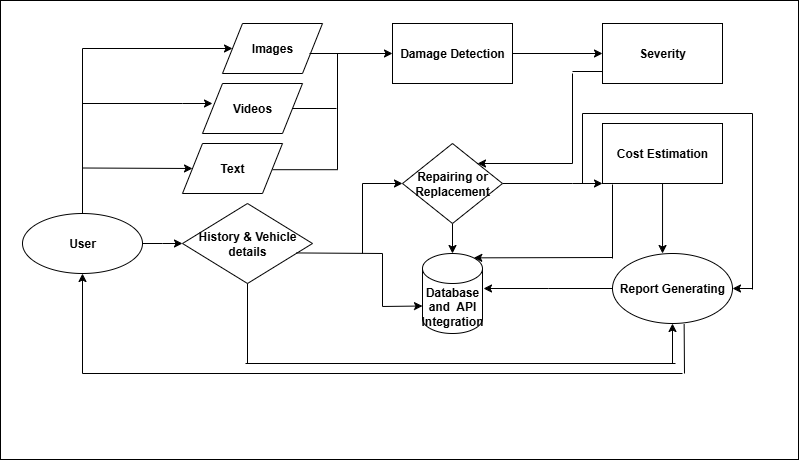

The diagram above was exported from draw.io. Its source (the exported page's mxGraphModel, read from the mxfile embedded in the PNG):
<mxGraphModel dx="1042" dy="562" grid="0" gridSize="10" guides="1" tooltips="1" connect="1" arrows="1" fold="1" page="1" pageScale="1" pageWidth="850" pageHeight="1100" background="light-dark(#FFFFFF,#FFFFFF)" math="0" shadow="0" adaptiveColors="none">
  <root>
    <mxCell id="0" />
    <mxCell id="1" parent="0" />
    <mxCell id="jiEhvdEGGCfsYhaUstnV-1" value="&lt;b&gt;User&lt;/b&gt;" style="ellipse;whiteSpace=wrap;html=1;labelBackgroundColor=none;rounded=0;" parent="1" vertex="1">
      <mxGeometry x="40" y="260" width="120" height="60" as="geometry" />
    </mxCell>
    <mxCell id="jiEhvdEGGCfsYhaUstnV-4" value="&lt;b&gt;Images&lt;/b&gt;" style="shape=parallelogram;perimeter=parallelogramPerimeter;whiteSpace=wrap;html=1;fixedSize=1;labelBackgroundColor=none;rounded=0;" parent="1" vertex="1">
      <mxGeometry x="240" y="70" width="100" height="50" as="geometry" />
    </mxCell>
    <mxCell id="jiEhvdEGGCfsYhaUstnV-66" style="edgeStyle=orthogonalEdgeStyle;rounded=0;orthogonalLoop=1;jettySize=auto;html=1;entryX=0;entryY=0.5;entryDx=0;entryDy=0;labelBackgroundColor=none;fontColor=default;" parent="1" target="jiEhvdEGGCfsYhaUstnV-7" edge="1">
      <mxGeometry relative="1" as="geometry">
        <mxPoint x="390" y="100" as="targetPoint" />
        <mxPoint x="290" y="216.2" as="sourcePoint" />
        <Array as="points">
          <mxPoint x="355" y="216" />
          <mxPoint x="355" y="100" />
        </Array>
      </mxGeometry>
    </mxCell>
    <mxCell id="jiEhvdEGGCfsYhaUstnV-5" value="&lt;b&gt;Videos&lt;/b&gt;" style="shape=parallelogram;perimeter=parallelogramPerimeter;whiteSpace=wrap;html=1;fixedSize=1;labelBackgroundColor=none;rounded=0;" parent="1" vertex="1">
      <mxGeometry x="220" y="130" width="100" height="50" as="geometry" />
    </mxCell>
    <mxCell id="jiEhvdEGGCfsYhaUstnV-6" value="&lt;b&gt;Text&lt;/b&gt;" style="shape=parallelogram;perimeter=parallelogramPerimeter;whiteSpace=wrap;html=1;fixedSize=1;labelBackgroundColor=none;rounded=0;" parent="1" vertex="1">
      <mxGeometry x="200" y="190" width="100" height="50" as="geometry" />
    </mxCell>
    <mxCell id="jiEhvdEGGCfsYhaUstnV-75" style="edgeStyle=orthogonalEdgeStyle;rounded=0;orthogonalLoop=1;jettySize=auto;html=1;exitX=1;exitY=0.5;exitDx=0;exitDy=0;entryX=0;entryY=0.5;entryDx=0;entryDy=0;labelBackgroundColor=none;fontColor=default;" parent="1" source="jiEhvdEGGCfsYhaUstnV-7" target="jiEhvdEGGCfsYhaUstnV-8" edge="1">
      <mxGeometry relative="1" as="geometry" />
    </mxCell>
    <mxCell id="jiEhvdEGGCfsYhaUstnV-7" value="&lt;b&gt;Damage Detection&lt;/b&gt;" style="rounded=0;whiteSpace=wrap;html=1;labelBackgroundColor=none;" parent="1" vertex="1">
      <mxGeometry x="410" y="70" width="120" height="60" as="geometry" />
    </mxCell>
    <mxCell id="jiEhvdEGGCfsYhaUstnV-8" value="&lt;b&gt;Severity&lt;/b&gt;" style="rounded=0;whiteSpace=wrap;html=1;labelBackgroundColor=none;" parent="1" vertex="1">
      <mxGeometry x="620" y="70" width="120" height="60" as="geometry" />
    </mxCell>
    <mxCell id="jiEhvdEGGCfsYhaUstnV-11" value="&lt;b&gt;Cost Estimation&lt;/b&gt;" style="rounded=0;whiteSpace=wrap;html=1;labelBackgroundColor=none;" parent="1" vertex="1">
      <mxGeometry x="620" y="170" width="120" height="60" as="geometry" />
    </mxCell>
    <mxCell id="jiEhvdEGGCfsYhaUstnV-14" value="&lt;b&gt;History &amp;amp; Vehicle details&lt;/b&gt;" style="rhombus;whiteSpace=wrap;html=1;labelBackgroundColor=none;rounded=0;" parent="1" vertex="1">
      <mxGeometry x="200" y="250" width="130" height="80" as="geometry" />
    </mxCell>
    <mxCell id="jiEhvdEGGCfsYhaUstnV-15" value="&lt;b&gt;Database and&amp;nbsp; API Integration&lt;/b&gt;" style="shape=cylinder3;whiteSpace=wrap;html=1;boundedLbl=1;backgroundOutline=1;size=15;labelBackgroundColor=none;rounded=0;" parent="1" vertex="1">
      <mxGeometry x="440" y="300" width="60" height="80" as="geometry" />
    </mxCell>
    <mxCell id="jiEhvdEGGCfsYhaUstnV-138" style="edgeStyle=orthogonalEdgeStyle;rounded=0;orthogonalLoop=1;jettySize=auto;html=1;exitX=0;exitY=0.5;exitDx=0;exitDy=0;labelBackgroundColor=none;fontColor=default;" parent="1" source="jiEhvdEGGCfsYhaUstnV-16" edge="1">
      <mxGeometry relative="1" as="geometry">
        <mxPoint x="501" y="335" as="targetPoint" />
        <mxPoint x="621" y="335" as="sourcePoint" />
      </mxGeometry>
    </mxCell>
    <mxCell id="jiEhvdEGGCfsYhaUstnV-16" value="&lt;b&gt;Report Generating&lt;/b&gt;" style="ellipse;whiteSpace=wrap;html=1;labelBackgroundColor=none;rounded=0;" parent="1" vertex="1">
      <mxGeometry x="630" y="300" width="120" height="70" as="geometry" />
    </mxCell>
    <mxCell id="jiEhvdEGGCfsYhaUstnV-36" value="" style="endArrow=classic;html=1;rounded=0;entryX=0;entryY=0.5;entryDx=0;entryDy=0;labelBackgroundColor=none;fontColor=default;" parent="1" target="jiEhvdEGGCfsYhaUstnV-4" edge="1">
      <mxGeometry relative="1" as="geometry">
        <mxPoint x="100" y="260" as="sourcePoint" />
        <mxPoint x="230" y="92" as="targetPoint" />
        <Array as="points">
          <mxPoint x="100" y="95" />
        </Array>
      </mxGeometry>
    </mxCell>
    <mxCell id="jiEhvdEGGCfsYhaUstnV-44" value="" style="endArrow=classic;html=1;rounded=0;labelBackgroundColor=none;fontColor=default;" parent="1" edge="1">
      <mxGeometry relative="1" as="geometry">
        <mxPoint x="100" y="150" as="sourcePoint" />
        <mxPoint x="230" y="150" as="targetPoint" />
        <Array as="points">
          <mxPoint x="200" y="150" />
        </Array>
      </mxGeometry>
    </mxCell>
    <mxCell id="jiEhvdEGGCfsYhaUstnV-54" value="" style="endArrow=classic;html=1;rounded=0;entryX=0;entryY=0.5;entryDx=0;entryDy=0;labelBackgroundColor=none;fontColor=default;" parent="1" target="jiEhvdEGGCfsYhaUstnV-6" edge="1">
      <mxGeometry relative="1" as="geometry">
        <mxPoint x="100" y="214.5" as="sourcePoint" />
        <mxPoint x="210" y="210" as="targetPoint" />
      </mxGeometry>
    </mxCell>
    <mxCell id="jiEhvdEGGCfsYhaUstnV-70" value="" style="endArrow=none;html=1;rounded=0;labelBackgroundColor=none;fontColor=default;" parent="1" source="jiEhvdEGGCfsYhaUstnV-5" edge="1">
      <mxGeometry width="50" height="50" relative="1" as="geometry">
        <mxPoint x="314" y="155" as="sourcePoint" />
        <mxPoint x="354" y="155" as="targetPoint" />
      </mxGeometry>
    </mxCell>
    <mxCell id="jiEhvdEGGCfsYhaUstnV-73" value="" style="endArrow=none;html=1;rounded=0;exitX=0.8;exitY=0.6;exitDx=0;exitDy=0;exitPerimeter=0;labelBackgroundColor=none;fontColor=default;" parent="1" edge="1">
      <mxGeometry width="50" height="50" relative="1" as="geometry">
        <mxPoint x="327" y="100" as="sourcePoint" />
        <mxPoint x="377" y="100" as="targetPoint" />
      </mxGeometry>
    </mxCell>
    <mxCell id="jiEhvdEGGCfsYhaUstnV-74" style="edgeStyle=orthogonalEdgeStyle;rounded=0;orthogonalLoop=1;jettySize=auto;html=1;exitX=1;exitY=0.5;exitDx=0;exitDy=0;labelBackgroundColor=none;fontColor=default;" parent="1" source="jiEhvdEGGCfsYhaUstnV-1" edge="1">
      <mxGeometry relative="1" as="geometry">
        <mxPoint x="200" y="290" as="targetPoint" />
      </mxGeometry>
    </mxCell>
    <mxCell id="jiEhvdEGGCfsYhaUstnV-84" value="" style="endArrow=none;html=1;rounded=0;exitX=0.877;exitY=0.618;exitDx=0;exitDy=0;exitPerimeter=0;labelBackgroundColor=none;fontColor=default;" parent="1" source="jiEhvdEGGCfsYhaUstnV-14" edge="1">
      <mxGeometry width="50" height="50" relative="1" as="geometry">
        <mxPoint x="330" y="300" as="sourcePoint" />
        <mxPoint x="400" y="300" as="targetPoint" />
      </mxGeometry>
    </mxCell>
    <mxCell id="jiEhvdEGGCfsYhaUstnV-85" value="" style="endArrow=none;html=1;rounded=0;labelBackgroundColor=none;fontColor=default;" parent="1" edge="1">
      <mxGeometry width="50" height="50" relative="1" as="geometry">
        <mxPoint x="380" y="300" as="sourcePoint" />
        <mxPoint x="380" y="230" as="targetPoint" />
      </mxGeometry>
    </mxCell>
    <mxCell id="jiEhvdEGGCfsYhaUstnV-87" value="" style="endArrow=none;html=1;rounded=0;labelBackgroundColor=none;fontColor=default;" parent="1" edge="1">
      <mxGeometry width="50" height="50" relative="1" as="geometry">
        <mxPoint x="400" y="300" as="sourcePoint" />
        <mxPoint x="400" y="353" as="targetPoint" />
      </mxGeometry>
    </mxCell>
    <mxCell id="jiEhvdEGGCfsYhaUstnV-89" value="" style="endArrow=classic;html=1;rounded=0;entryX=0;entryY=0;entryDx=0;entryDy=52.5;entryPerimeter=0;labelBackgroundColor=none;fontColor=default;" parent="1" target="jiEhvdEGGCfsYhaUstnV-15" edge="1">
      <mxGeometry width="50" height="50" relative="1" as="geometry">
        <mxPoint x="400" y="353" as="sourcePoint" />
        <mxPoint x="440" y="352" as="targetPoint" />
      </mxGeometry>
    </mxCell>
    <mxCell id="jiEhvdEGGCfsYhaUstnV-118" style="edgeStyle=orthogonalEdgeStyle;rounded=0;orthogonalLoop=1;jettySize=auto;html=1;entryX=0;entryY=1;entryDx=0;entryDy=0;labelBackgroundColor=none;fontColor=default;" parent="1" source="jiEhvdEGGCfsYhaUstnV-10" target="jiEhvdEGGCfsYhaUstnV-11" edge="1">
      <mxGeometry relative="1" as="geometry">
        <mxPoint x="610" y="230" as="targetPoint" />
        <Array as="points">
          <mxPoint x="590" y="230" />
          <mxPoint x="590" y="230" />
        </Array>
      </mxGeometry>
    </mxCell>
    <mxCell id="jiEhvdEGGCfsYhaUstnV-121" value="" style="edgeStyle=orthogonalEdgeStyle;rounded=0;orthogonalLoop=1;jettySize=auto;html=1;labelBackgroundColor=none;fontColor=default;" parent="1" source="jiEhvdEGGCfsYhaUstnV-10" target="jiEhvdEGGCfsYhaUstnV-15" edge="1">
      <mxGeometry relative="1" as="geometry" />
    </mxCell>
    <mxCell id="jiEhvdEGGCfsYhaUstnV-10" value="&lt;b&gt;Repairing or Replacement&lt;/b&gt;" style="rhombus;whiteSpace=wrap;html=1;labelBackgroundColor=none;rounded=0;" parent="1" vertex="1">
      <mxGeometry x="420" y="190" width="100" height="80" as="geometry" />
    </mxCell>
    <mxCell id="jiEhvdEGGCfsYhaUstnV-95" value="" style="endArrow=classic;html=1;rounded=0;entryX=0;entryY=0.5;entryDx=0;entryDy=0;labelBackgroundColor=none;fontColor=default;" parent="1" target="jiEhvdEGGCfsYhaUstnV-10" edge="1">
      <mxGeometry width="50" height="50" relative="1" as="geometry">
        <mxPoint x="380" y="230" as="sourcePoint" />
        <mxPoint x="480" y="240" as="targetPoint" />
      </mxGeometry>
    </mxCell>
    <mxCell id="jiEhvdEGGCfsYhaUstnV-97" value="" style="endArrow=none;html=1;rounded=0;labelBackgroundColor=none;fontColor=default;" parent="1" target="jiEhvdEGGCfsYhaUstnV-14" edge="1">
      <mxGeometry width="50" height="50" relative="1" as="geometry">
        <mxPoint x="265" y="410" as="sourcePoint" />
        <mxPoint x="290" y="350" as="targetPoint" />
      </mxGeometry>
    </mxCell>
    <mxCell id="jiEhvdEGGCfsYhaUstnV-99" value="" style="endArrow=none;html=1;rounded=0;labelBackgroundColor=none;fontColor=default;" parent="1" edge="1">
      <mxGeometry width="50" height="50" relative="1" as="geometry">
        <mxPoint x="263" y="410" as="sourcePoint" />
        <mxPoint x="693" y="410" as="targetPoint" />
      </mxGeometry>
    </mxCell>
    <mxCell id="jiEhvdEGGCfsYhaUstnV-104" value="" style="endArrow=none;html=1;rounded=0;labelBackgroundColor=none;fontColor=default;" parent="1" edge="1">
      <mxGeometry width="50" height="50" relative="1" as="geometry">
        <mxPoint x="590" y="210" as="sourcePoint" />
        <mxPoint x="590" y="120" as="targetPoint" />
      </mxGeometry>
    </mxCell>
    <mxCell id="jiEhvdEGGCfsYhaUstnV-115" value="" style="endArrow=none;html=1;rounded=0;entryX=0;entryY=0.75;entryDx=0;entryDy=0;labelBackgroundColor=none;fontColor=default;" parent="1" edge="1">
      <mxGeometry width="50" height="50" relative="1" as="geometry">
        <mxPoint x="590" y="118" as="sourcePoint" />
        <mxPoint x="620" y="118" as="targetPoint" />
      </mxGeometry>
    </mxCell>
    <mxCell id="jiEhvdEGGCfsYhaUstnV-117" value="" style="endArrow=classic;html=1;rounded=0;entryX=1;entryY=0;entryDx=0;entryDy=0;labelBackgroundColor=none;fontColor=default;" parent="1" target="jiEhvdEGGCfsYhaUstnV-10" edge="1">
      <mxGeometry width="50" height="50" relative="1" as="geometry">
        <mxPoint x="590" y="210" as="sourcePoint" />
        <mxPoint x="590" y="200" as="targetPoint" />
      </mxGeometry>
    </mxCell>
    <mxCell id="jiEhvdEGGCfsYhaUstnV-122" style="edgeStyle=orthogonalEdgeStyle;rounded=0;orthogonalLoop=1;jettySize=auto;html=1;entryX=0.417;entryY=0;entryDx=0;entryDy=0;entryPerimeter=0;labelBackgroundColor=none;fontColor=default;" parent="1" source="jiEhvdEGGCfsYhaUstnV-11" target="jiEhvdEGGCfsYhaUstnV-16" edge="1">
      <mxGeometry relative="1" as="geometry" />
    </mxCell>
    <mxCell id="jiEhvdEGGCfsYhaUstnV-127" value="" style="endArrow=none;html=1;rounded=0;labelBackgroundColor=none;fontColor=default;" parent="1" edge="1">
      <mxGeometry width="50" height="50" relative="1" as="geometry">
        <mxPoint x="600" y="230" as="sourcePoint" />
        <mxPoint x="600" y="160" as="targetPoint" />
      </mxGeometry>
    </mxCell>
    <mxCell id="jiEhvdEGGCfsYhaUstnV-129" value="" style="endArrow=none;html=1;rounded=0;labelBackgroundColor=none;fontColor=default;" parent="1" edge="1">
      <mxGeometry width="50" height="50" relative="1" as="geometry">
        <mxPoint x="600" y="160" as="sourcePoint" />
        <mxPoint x="770" y="160" as="targetPoint" />
      </mxGeometry>
    </mxCell>
    <mxCell id="jiEhvdEGGCfsYhaUstnV-132" value="" style="endArrow=none;html=1;rounded=0;labelBackgroundColor=none;fontColor=default;" parent="1" edge="1">
      <mxGeometry width="50" height="50" relative="1" as="geometry">
        <mxPoint x="770" y="336" as="sourcePoint" />
        <mxPoint x="770" y="160" as="targetPoint" />
      </mxGeometry>
    </mxCell>
    <mxCell id="jiEhvdEGGCfsYhaUstnV-136" value="" style="endArrow=classic;html=1;rounded=0;entryX=1;entryY=0.5;entryDx=0;entryDy=0;labelBackgroundColor=none;fontColor=default;" parent="1" target="jiEhvdEGGCfsYhaUstnV-16" edge="1">
      <mxGeometry width="50" height="50" relative="1" as="geometry">
        <mxPoint x="770" y="335" as="sourcePoint" />
        <mxPoint x="760" y="310" as="targetPoint" />
      </mxGeometry>
    </mxCell>
    <mxCell id="jiEhvdEGGCfsYhaUstnV-140" value="" style="endArrow=none;html=1;rounded=0;labelBackgroundColor=none;fontColor=default;" parent="1" edge="1">
      <mxGeometry width="50" height="50" relative="1" as="geometry">
        <mxPoint x="630" y="305" as="sourcePoint" />
        <mxPoint x="630" y="231" as="targetPoint" />
      </mxGeometry>
    </mxCell>
    <mxCell id="jiEhvdEGGCfsYhaUstnV-142" value="" style="endArrow=classic;html=1;rounded=0;entryX=0.855;entryY=0;entryDx=0;entryDy=4.35;entryPerimeter=0;labelBackgroundColor=none;fontColor=default;" parent="1" target="jiEhvdEGGCfsYhaUstnV-15" edge="1">
      <mxGeometry width="50" height="50" relative="1" as="geometry">
        <mxPoint x="630" y="304" as="sourcePoint" />
        <mxPoint x="590" y="280" as="targetPoint" />
      </mxGeometry>
    </mxCell>
    <mxCell id="jiEhvdEGGCfsYhaUstnV-147" value="" style="endArrow=classic;html=1;rounded=0;entryX=0.5;entryY=1;entryDx=0;entryDy=0;labelBackgroundColor=none;fontColor=default;" parent="1" target="jiEhvdEGGCfsYhaUstnV-16" edge="1">
      <mxGeometry width="50" height="50" relative="1" as="geometry">
        <mxPoint x="690" y="410" as="sourcePoint" />
        <mxPoint x="740" y="390" as="targetPoint" />
        <Array as="points">
          <mxPoint x="690" y="410" />
        </Array>
      </mxGeometry>
    </mxCell>
    <mxCell id="7T_VXo1LwiaWGpAQ4LIu-6" value="" style="endArrow=none;html=1;rounded=0;entryX=0.597;entryY=1.009;entryDx=0;entryDy=0;entryPerimeter=0;labelBackgroundColor=none;fontColor=default;" parent="1" target="jiEhvdEGGCfsYhaUstnV-16" edge="1">
      <mxGeometry width="50" height="50" relative="1" as="geometry">
        <mxPoint x="702" y="420" as="sourcePoint" />
        <mxPoint x="740" y="380" as="targetPoint" />
      </mxGeometry>
    </mxCell>
    <mxCell id="7T_VXo1LwiaWGpAQ4LIu-10" value="" style="endArrow=classic;html=1;rounded=0;entryX=0.5;entryY=1;entryDx=0;entryDy=0;labelBackgroundColor=none;fontColor=default;" parent="1" target="jiEhvdEGGCfsYhaUstnV-1" edge="1">
      <mxGeometry width="50" height="50" relative="1" as="geometry">
        <mxPoint x="100" y="420" as="sourcePoint" />
        <mxPoint x="180" y="360" as="targetPoint" />
      </mxGeometry>
    </mxCell>
    <mxCell id="7T_VXo1LwiaWGpAQ4LIu-12" value="" style="endArrow=none;html=1;rounded=0;labelBackgroundColor=none;fontColor=default;" parent="1" edge="1">
      <mxGeometry width="50" height="50" relative="1" as="geometry">
        <mxPoint x="100" y="420" as="sourcePoint" />
        <mxPoint x="700" y="420" as="targetPoint" />
      </mxGeometry>
    </mxCell>
    <mxCell id="DvdsGklAJtxVHJOBHcFw-3" value="" style="rounded=0;whiteSpace=wrap;html=1;fillColor=none;" vertex="1" parent="1">
      <mxGeometry x="18" y="47" width="798" height="459" as="geometry" />
    </mxCell>
  </root>
</mxGraphModel>